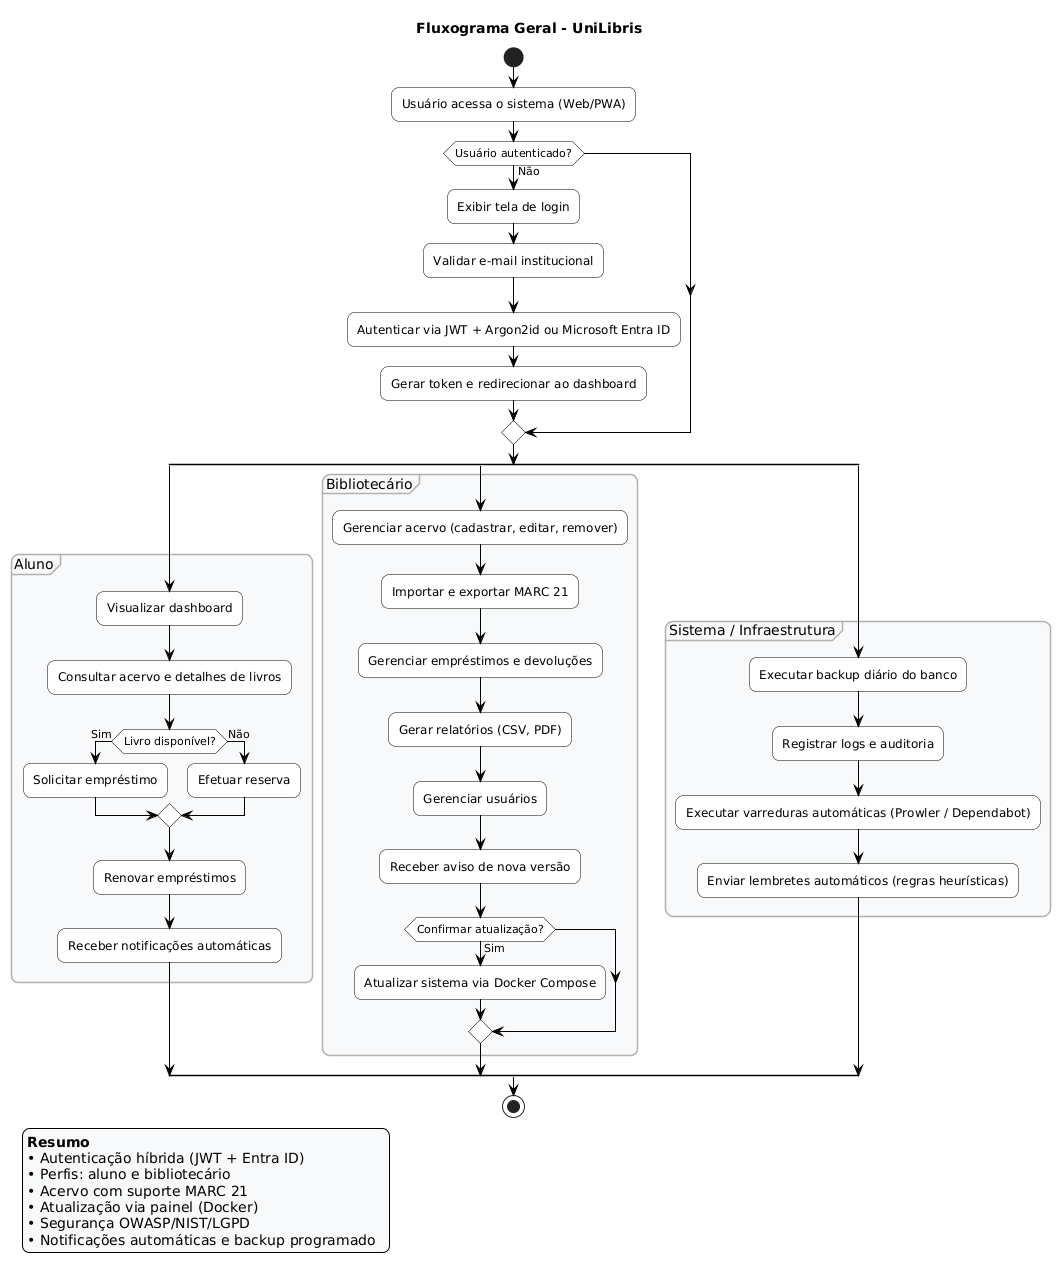

The diagram above was rendered by PlantUML. Its source (embedded in the PNG):
@startuml
title Fluxograma Geral - UniLibris

skinparam backgroundColor white
skinparam shadowing false
skinparam roundcorner 15
skinparam defaultFontName Arial
skinparam defaultFontColor black
skinparam ArrowColor black
skinparam activity {
  BackgroundColor white
  BorderColor black
  FontColor black
}
skinparam partition {
  BackgroundColor #f8f9fa
  BorderColor #b0b0b0
  FontColor black
}
skinparam legendBackgroundColor #f8f9fa
skinparam legendBorderColor black
skinparam legendFontColor black

start

:Usuário acessa o sistema (Web/PWA);

if (Usuário autenticado?) then (Não)
  :Exibir tela de login;
  :Validar e-mail institucional;
  :Autenticar via JWT + Argon2id ou Microsoft Entra ID;
  :Gerar token e redirecionar ao dashboard;
endif

split
  partition "Aluno" {
    :Visualizar dashboard;
    :Consultar acervo e detalhes de livros;
    if (Livro disponível?) then (Sim)
      :Solicitar empréstimo;
    else (Não)
      :Efetuar reserva;
    endif
    :Renovar empréstimos;
    :Receber notificações automáticas;
  }
split again
  partition "Bibliotecário" {
    :Gerenciar acervo (cadastrar, editar, remover);
    :Importar e exportar MARC 21;
    :Gerenciar empréstimos e devoluções;
    :Gerar relatórios (CSV, PDF);
    :Gerenciar usuários;
    :Receber aviso de nova versão;
    if (Confirmar atualização?) then (Sim)
      :Atualizar sistema via Docker Compose;
    endif
  }
split again
  partition "Sistema / Infraestrutura" {
    :Executar backup diário do banco;
    :Registrar logs e auditoria;
    :Executar varreduras automáticas (Prowler / Dependabot);
    :Enviar lembretes automáticos (regras heurísticas);
  }
end split

stop

legend left
**Resumo**
• Autenticação híbrida (JWT + Entra ID)  
• Perfis: aluno e bibliotecário  
• Acervo com suporte MARC 21  
• Atualização via painel (Docker)  
• Segurança OWASP/NIST/LGPD  
• Notificações automáticas e backup programado  
endlegend
@enduml